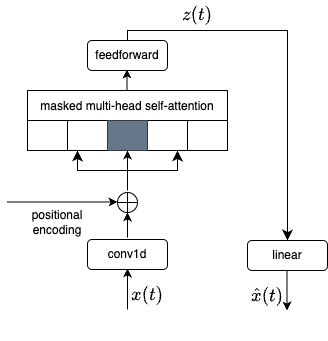

The diagram above was exported from draw.io. Its source (the exported page's mxGraphModel, read from the mxfile embedded in the PNG):
<mxGraphModel dx="858" dy="546" grid="1" gridSize="10" guides="1" tooltips="1" connect="1" arrows="1" fold="1" page="1" pageScale="1" pageWidth="1100" pageHeight="850" background="none" math="1" shadow="0">
  <root>
    <mxCell id="0" />
    <mxCell id="1" parent="0" />
    <mxCell id="jWmgk-ypjGhjMbMYgBPz-14" value="" style="endArrow=classic;html=1;rounded=0;" edge="1" parent="1">
      <mxGeometry width="50" height="50" relative="1" as="geometry">
        <mxPoint x="400" y="399" as="sourcePoint" />
        <mxPoint x="400" y="358" as="targetPoint" />
        <Array as="points">
          <mxPoint x="400" y="363" />
        </Array>
      </mxGeometry>
    </mxCell>
    <mxCell id="jWmgk-ypjGhjMbMYgBPz-25" value="" style="group" vertex="1" connectable="0" parent="1">
      <mxGeometry x="280" y="257" width="170" height="140" as="geometry" />
    </mxCell>
    <mxCell id="jWmgk-ypjGhjMbMYgBPz-18" value="" style="group" vertex="1" connectable="0" parent="jWmgk-ypjGhjMbMYgBPz-25">
      <mxGeometry width="170" height="102" as="geometry" />
    </mxCell>
    <mxCell id="jWmgk-ypjGhjMbMYgBPz-13" value="conv1d" style="rounded=1;whiteSpace=wrap;html=1;" vertex="1" parent="jWmgk-ypjGhjMbMYgBPz-18">
      <mxGeometry x="80" y="72" width="80" height="30" as="geometry" />
    </mxCell>
    <mxCell id="jWmgk-ypjGhjMbMYgBPz-15" value="" style="group" vertex="1" connectable="0" parent="jWmgk-ypjGhjMbMYgBPz-18">
      <mxGeometry width="130" height="70" as="geometry" />
    </mxCell>
    <mxCell id="jWmgk-ypjGhjMbMYgBPz-12" value="" style="endArrow=classic;html=1;rounded=0;" edge="1" parent="jWmgk-ypjGhjMbMYgBPz-15">
      <mxGeometry width="50" height="50" relative="1" as="geometry">
        <mxPoint x="120" y="70" as="sourcePoint" />
        <mxPoint x="120" y="45" as="targetPoint" />
      </mxGeometry>
    </mxCell>
    <mxCell id="jWmgk-ypjGhjMbMYgBPz-1" value="" style="verticalLabelPosition=bottom;verticalAlign=top;html=1;shape=mxgraph.flowchart.summing_function;" vertex="1" parent="jWmgk-ypjGhjMbMYgBPz-15">
      <mxGeometry x="110" y="25" width="20" height="20" as="geometry" />
    </mxCell>
    <mxCell id="jWmgk-ypjGhjMbMYgBPz-9" value="" style="endArrow=classic;html=1;rounded=0;" edge="1" parent="jWmgk-ypjGhjMbMYgBPz-15">
      <mxGeometry width="50" height="50" relative="1" as="geometry">
        <mxPoint y="34.5" as="sourcePoint" />
        <mxPoint x="110" y="34.5" as="targetPoint" />
      </mxGeometry>
    </mxCell>
    <mxCell id="jWmgk-ypjGhjMbMYgBPz-10" value="positional&lt;div&gt;encoding&lt;/div&gt;" style="text;html=1;align=center;verticalAlign=middle;whiteSpace=wrap;rounded=0;" vertex="1" parent="jWmgk-ypjGhjMbMYgBPz-15">
      <mxGeometry x="20" y="40" width="60" height="30" as="geometry" />
    </mxCell>
    <mxCell id="jWmgk-ypjGhjMbMYgBPz-33" value="" style="group" vertex="1" connectable="0" parent="jWmgk-ypjGhjMbMYgBPz-18">
      <mxGeometry x="70" y="-17" width="100" height="40" as="geometry" />
    </mxCell>
    <mxCell id="jWmgk-ypjGhjMbMYgBPz-27" value="" style="edgeStyle=elbowEdgeStyle;elbow=vertical;endArrow=classic;html=1;curved=0;rounded=0;endSize=8;startSize=8;" edge="1" parent="jWmgk-ypjGhjMbMYgBPz-33">
      <mxGeometry width="50" height="50" relative="1" as="geometry">
        <mxPoint x="50" y="40" as="sourcePoint" />
        <mxPoint x="100" as="targetPoint" />
        <Array as="points">
          <mxPoint x="80" y="20" />
        </Array>
      </mxGeometry>
    </mxCell>
    <mxCell id="jWmgk-ypjGhjMbMYgBPz-31" value="" style="endArrow=classic;html=1;rounded=0;" edge="1" parent="jWmgk-ypjGhjMbMYgBPz-33">
      <mxGeometry width="50" height="50" relative="1" as="geometry">
        <mxPoint x="50" y="20" as="sourcePoint" />
        <mxPoint x="50" as="targetPoint" />
      </mxGeometry>
    </mxCell>
    <mxCell id="jWmgk-ypjGhjMbMYgBPz-32" value="" style="edgeStyle=elbowEdgeStyle;elbow=vertical;endArrow=classic;html=1;curved=0;rounded=0;endSize=8;startSize=8;" edge="1" parent="jWmgk-ypjGhjMbMYgBPz-33">
      <mxGeometry width="50" height="50" relative="1" as="geometry">
        <mxPoint x="50" y="40" as="sourcePoint" />
        <mxPoint as="targetPoint" />
        <Array as="points">
          <mxPoint x="20" y="20" />
        </Array>
      </mxGeometry>
    </mxCell>
    <mxCell id="jWmgk-ypjGhjMbMYgBPz-20" value="&lt;font style=&quot;font-size: 16px;&quot;&gt;$$x(t)$$&lt;/font&gt;" style="text;html=1;align=center;verticalAlign=middle;whiteSpace=wrap;rounded=0;" vertex="1" parent="jWmgk-ypjGhjMbMYgBPz-25">
      <mxGeometry x="110" y="113" width="60" height="30" as="geometry" />
    </mxCell>
    <mxCell id="jWmgk-ypjGhjMbMYgBPz-50" value="masked multi-head self-attention" style="shape=table;startSize=30;container=1;collapsible=0;childLayout=tableLayout;strokeColor=default;fontSize=12;" vertex="1" parent="1">
      <mxGeometry x="300" y="180" width="200" height="60" as="geometry" />
    </mxCell>
    <mxCell id="jWmgk-ypjGhjMbMYgBPz-51" value="" style="shape=tableRow;horizontal=0;startSize=0;swimlaneHead=0;swimlaneBody=0;strokeColor=inherit;top=0;left=0;bottom=0;right=0;collapsible=0;dropTarget=0;fillColor=none;points=[[0,0.5],[1,0.5]];portConstraint=eastwest;fontSize=16;" vertex="1" parent="jWmgk-ypjGhjMbMYgBPz-50">
      <mxGeometry y="30" width="200" height="30" as="geometry" />
    </mxCell>
    <mxCell id="jWmgk-ypjGhjMbMYgBPz-63" style="shape=partialRectangle;html=1;whiteSpace=wrap;connectable=0;strokeColor=inherit;overflow=hidden;fillColor=none;top=0;left=0;bottom=0;right=0;pointerEvents=1;fontSize=16;" vertex="1" parent="jWmgk-ypjGhjMbMYgBPz-51">
      <mxGeometry width="40" height="30" as="geometry">
        <mxRectangle width="40" height="30" as="alternateBounds" />
      </mxGeometry>
    </mxCell>
    <mxCell id="jWmgk-ypjGhjMbMYgBPz-52" value="" style="shape=partialRectangle;html=1;whiteSpace=wrap;connectable=0;strokeColor=inherit;overflow=hidden;fillColor=none;top=0;left=0;bottom=0;right=0;pointerEvents=1;fontSize=16;" vertex="1" parent="jWmgk-ypjGhjMbMYgBPz-51">
      <mxGeometry x="40" width="40" height="30" as="geometry">
        <mxRectangle width="40" height="30" as="alternateBounds" />
      </mxGeometry>
    </mxCell>
    <mxCell id="jWmgk-ypjGhjMbMYgBPz-53" value="" style="shape=partialRectangle;html=1;whiteSpace=wrap;connectable=0;strokeColor=#314354;overflow=hidden;fillColor=#647687;top=0;left=0;bottom=0;right=0;pointerEvents=1;fontSize=16;fontColor=#ffffff;" vertex="1" parent="jWmgk-ypjGhjMbMYgBPz-51">
      <mxGeometry x="80" width="40" height="30" as="geometry">
        <mxRectangle width="40" height="30" as="alternateBounds" />
      </mxGeometry>
    </mxCell>
    <mxCell id="jWmgk-ypjGhjMbMYgBPz-54" value="" style="shape=partialRectangle;html=1;whiteSpace=wrap;connectable=0;strokeColor=inherit;overflow=hidden;fillColor=none;top=0;left=0;bottom=0;right=0;pointerEvents=1;fontSize=16;" vertex="1" parent="jWmgk-ypjGhjMbMYgBPz-51">
      <mxGeometry x="120" width="40" height="30" as="geometry">
        <mxRectangle width="40" height="30" as="alternateBounds" />
      </mxGeometry>
    </mxCell>
    <mxCell id="jWmgk-ypjGhjMbMYgBPz-64" style="shape=partialRectangle;html=1;whiteSpace=wrap;connectable=0;strokeColor=inherit;overflow=hidden;fillColor=none;top=0;left=0;bottom=0;right=0;pointerEvents=1;fontSize=16;" vertex="1" parent="jWmgk-ypjGhjMbMYgBPz-51">
      <mxGeometry x="160" width="40" height="30" as="geometry">
        <mxRectangle width="40" height="30" as="alternateBounds" />
      </mxGeometry>
    </mxCell>
    <mxCell id="jWmgk-ypjGhjMbMYgBPz-65" value="" style="endArrow=classic;html=1;rounded=0;" edge="1" parent="1">
      <mxGeometry width="50" height="50" relative="1" as="geometry">
        <mxPoint x="399.5" y="179" as="sourcePoint" />
        <mxPoint x="399.5" y="159" as="targetPoint" />
      </mxGeometry>
    </mxCell>
    <mxCell id="jWmgk-ypjGhjMbMYgBPz-66" value="feedforward" style="rounded=1;whiteSpace=wrap;html=1;" vertex="1" parent="1">
      <mxGeometry x="360" y="130" width="80" height="30" as="geometry" />
    </mxCell>
    <mxCell id="jWmgk-ypjGhjMbMYgBPz-69" value="" style="edgeStyle=segmentEdgeStyle;endArrow=classic;html=1;curved=0;rounded=0;endSize=8;startSize=8;" edge="1" parent="1">
      <mxGeometry width="50" height="50" relative="1" as="geometry">
        <mxPoint x="400" y="130" as="sourcePoint" />
        <mxPoint x="560" y="330" as="targetPoint" />
        <Array as="points">
          <mxPoint x="400" y="120" />
          <mxPoint x="560" y="120" />
          <mxPoint x="560" y="150" />
        </Array>
      </mxGeometry>
    </mxCell>
    <mxCell id="jWmgk-ypjGhjMbMYgBPz-73" value="linear" style="rounded=1;whiteSpace=wrap;html=1;" vertex="1" parent="1">
      <mxGeometry x="520" y="330" width="80" height="30" as="geometry" />
    </mxCell>
    <mxCell id="jWmgk-ypjGhjMbMYgBPz-74" value="" style="endArrow=classic;html=1;rounded=0;" edge="1" parent="1">
      <mxGeometry width="50" height="50" relative="1" as="geometry">
        <mxPoint x="559.5" y="360" as="sourcePoint" />
        <mxPoint x="559.5" y="400" as="targetPoint" />
      </mxGeometry>
    </mxCell>
    <mxCell id="jWmgk-ypjGhjMbMYgBPz-75" value="&lt;font style=&quot;font-size: 16px;&quot;&gt;$$z(t)$$&lt;/font&gt;" style="text;html=1;align=center;verticalAlign=middle;whiteSpace=wrap;rounded=0;" vertex="1" parent="1">
      <mxGeometry x="440" y="90" width="60" height="30" as="geometry" />
    </mxCell>
    <mxCell id="jWmgk-ypjGhjMbMYgBPz-76" value="&lt;span style=&quot;font-size: 16px;&quot;&gt;$$\hat{x}(t)$$&lt;br&gt;&lt;/span&gt;" style="text;html=1;align=center;verticalAlign=middle;whiteSpace=wrap;rounded=0;" vertex="1" parent="1">
      <mxGeometry x="510" y="380" width="60" height="30" as="geometry" />
    </mxCell>
  </root>
</mxGraphModel>